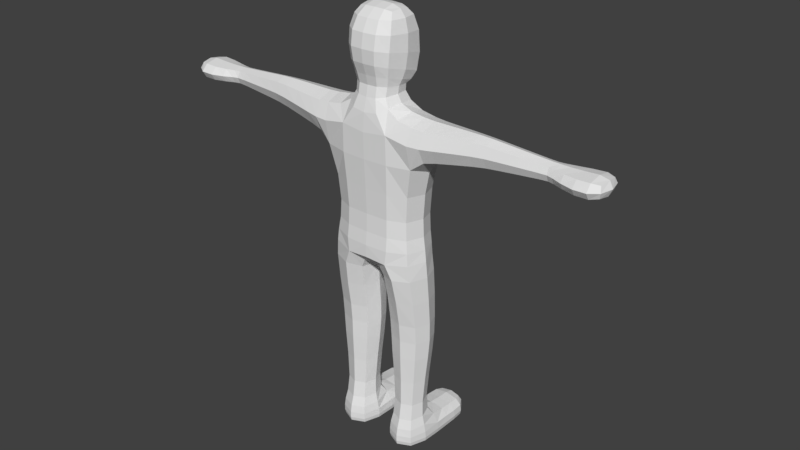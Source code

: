 # Source: physChar.blend  (saved by Blender 2.79.0; exported with 4.5.12 LTS)
import bpy
from mathutils import Matrix  # noqa: F401  (used for matrix-valued properties, if any)

bpy.ops.wm.read_factory_settings(use_empty=True)
scene = bpy.context.scene
scene.name = 'Scene'

# ---- collections
col_collection_1 = bpy.data.collections.new('Collection 1'); scene.collection.children.link(col_collection_1)

# ---- world
world_world = bpy.data.worlds.new('World'); scene.world = world_world
world_world.color = (0.05088, 0.05088, 0.05088)
world_world.use_sun_shadow = False
world_world.sun_shadow_jitter_overblur = 0.0
world_world.cycles.sampling_method = 'MANUAL'

# ---- meshes
me_cube_001 = bpy.data.meshes.new('Cube.001')
me_cube_001.from_pydata([(-0.7694, 0.04443, 1.455), (-0.7694, -0.04443, 1.455), (-0.2326, -0.1215, 0.9), (-0.2326, -0.1215, 1.563), (-0.7694, 0.04443, 1.535), (-0.7694, -0.04443, 1.535), (-0.2326, 0.1215, 0.9), (-0.2326, 0.09249, 1.563), (7.451e-09, -0.1215, 0.8673), (-4.657e-10, -0.1215, 1.563), (-7.451e-09, 0.1215, 0.8673), (-4.657e-10, 0.09249, 1.563), (-0.07808, -0.1215, 1.579), (-0.2326, -0.1215, 1.372), (-0.2326, 0.1215, 1.372), (-0.08434, 0.09249, 1.579), (-7.451e-09, 0.1215, 1.372), (7.451e-09, -0.1215, 1.372), (-0.03252, 0.1215, 0.9), (-0.03163, -0.1215, 0.9), (-0.221, 0.1215, 0.02526), (-0.221, -0.0922, 0.02526), (-0.0452, 0.1215, 0.02526), (-0.04442, -0.0922, 0.02526), (-0.221, 0.1027, 0.1397), (-0.221, -0.0922, 0.1123), (-0.04442, -0.0922, 0.1123), (-0.0452, 0.1027, 0.1397), (-0.2326, -0.06241, 0.6046), (-0.03163, -0.06241, 0.6046), (-0.03252, 0.1215, 0.6046), (-0.2326, 0.1215, 0.6046), (-0.03252, 0.3266, 0.02526), (-0.221, 0.3266, 0.02526), (-0.221, 0.3266, 0.1244), (-0.0452, 0.3266, 0.1244), (-0.08963, 0.04826, 1.661), (0.0, 0.04826, 1.661), (0.0, -0.07299, 1.661), (-0.08649, -0.07299, 1.661), (-0.1367, 0.1226, 1.653), (0.0, 0.1226, 1.591), (0.0, -0.1241, 1.738), (-0.105, -0.1241, 1.738), (-0.1367, 0.1371, 1.873), (0.0, 0.1371, 1.873), (0.0, -0.1241, 1.873), (-0.1288, -0.1241, 1.873), (-0.09142, 0.06556, 1.962), (0.0, 0.06556, 1.962), (0.0, -0.05252, 1.962), (-0.0881, -0.05252, 1.962), (-0.4955, -0.07564, 1.426), (-0.4955, -0.07564, 1.563), (-0.4955, 0.04658, 1.563), (-0.4955, 0.07564, 1.426), (-0.221, 0.1215, 0.04891), (-0.221, -0.0922, 0.04891), (-0.04442, -0.0922, 0.04891), (-0.0452, 0.1215, 0.04891), (-0.221, 0.3266, 0.04891), (-0.0452, 0.3266, 0.04891), (-0.0452, 0.2144, 0.02526), (-0.0452, 0.2144, 0.1244), (-0.221, 0.2144, 0.1244), (-0.221, 0.2144, 0.02526), (-0.221, 0.2144, 0.04891), (-0.0452, 0.2144, 0.04891), (-1.021, -0.08794, 1.549), (-1.021, -0.08794, 1.444), (-1.021, 0.09575, 1.444), (-1.021, 0.09575, 1.549), (-0.7873, -0.04443, 1.535), (-0.7873, -0.04443, 1.455), (-0.7873, 0.04443, 1.455), (-0.7873, 0.04443, 1.535), (-0.1932, 0.1215, 1.09), (-0.1932, -0.09796, 1.092), (-7.451e-09, 0.1215, 1.026), (7.451e-09, -0.09796, 1.098), (-0.899, -0.0806, 1.531), (-0.899, 0.0884, 1.461), (-0.899, -0.1118, 1.449), (-0.899, 0.0884, 1.531), (-0.2901, -0.1122, 1.383), (-0.2901, -0.1122, 1.563), (-0.2901, 0.1122, 1.383), (-0.2901, 0.08315, 1.563), (-7.451e-09, 0.1215, 0.9818), (-0.2242, 0.1215, 0.9818), (-0.2232, -0.1159, 0.9874), (7.451e-09, -0.1158, 0.9889), (-0.555, 0.04608, 1.556), (-0.555, 0.06834, 1.433), (-0.555, -0.06834, 1.556), (-0.555, -0.06834, 1.433), (-0.23, 0.1173, 0.5051), (-0.23, -0.06918, 0.5051), (-0.03454, -0.06918, 0.5051), (-0.03541, 0.1173, 0.5051), (-0.1923, 0.07929, 0.199), (-0.1923, -0.04905, 0.199), (-0.07313, -0.04905, 0.199), (-0.07366, 0.07929, 0.199)], [], [(17, 9, 12, 3, 13), (94, 92, 4, 5), (82, 80, 68, 69), (92, 93, 0, 4), (95, 94, 5, 1), (7, 3, 12, 15), (57, 56, 20, 21), (14, 7, 15, 11, 16), (93, 95, 1, 0), (6, 89, 88, 10, 18), (15, 12, 39, 36), (2, 90, 89, 6), (8, 91, 90, 2, 19), (21, 20, 22, 23), (19, 18, 10, 8), (58, 57, 21, 23), (59, 58, 23, 22), (67, 62, 32, 61), (100, 103, 27, 24), (103, 102, 26, 27), (102, 101, 25, 26), (101, 100, 24, 25), (2, 6, 31, 28), (19, 2, 28, 29), (18, 19, 29, 30), (6, 18, 30, 31), (60, 61, 32, 33), (66, 64, 34, 60), (64, 63, 35, 34), (62, 65, 33, 32), (36, 39, 43, 40), (11, 15, 36, 37), (85, 87, 54, 53), (12, 9, 38, 39), (40, 43, 47, 44), (39, 38, 42, 43), (37, 36, 40, 41), (87, 86, 55, 54), (44, 47, 51, 48), (43, 42, 46, 47), (41, 40, 44, 45), (84, 85, 53, 52), (48, 51, 50, 49), (47, 46, 50, 51), (45, 44, 48, 49), (86, 84, 52, 55), (65, 66, 60, 33), (34, 35, 61, 60), (63, 67, 61, 35), (27, 26, 58, 59), (26, 25, 57, 58), (25, 24, 56, 57), (27, 59, 67, 63), (20, 56, 66, 65), (22, 20, 65, 62), (24, 27, 63, 64), (56, 24, 64, 66), (59, 22, 62, 67), (69, 68, 71, 70), (83, 81, 70, 71), (81, 82, 69, 70), (80, 83, 71, 68), (5, 4, 75, 72), (0, 1, 73, 74), (4, 0, 74, 75), (1, 5, 72, 73), (78, 76, 14, 16), (76, 77, 13, 14), (77, 79, 17, 13), (72, 75, 83, 80), (74, 73, 82, 81), (75, 74, 81, 83), (73, 72, 80, 82), (14, 13, 84, 86), (13, 3, 85, 84), (7, 14, 86, 87), (3, 7, 87, 85), (89, 90, 77, 76), (88, 89, 76, 78), (90, 91, 79, 77), (55, 52, 95, 93), (52, 53, 94, 95), (54, 55, 93, 92), (53, 54, 92, 94), (28, 31, 96, 97), (29, 28, 97, 98), (30, 29, 98, 99), (31, 30, 99, 96), (97, 96, 100, 101), (98, 97, 101, 102), (99, 98, 102, 103), (96, 99, 103, 100)])
me_cube_001.use_remesh_preserve_volume = False
me_cube_001.use_remesh_preserve_attributes = False
me_cube_001.use_mirror_vertex_groups = False
me_cube_001.use_mirror_topology = True
me_cube_001.update()
arm_armature = bpy.data.armatures.new('Armature')  # bones are not reproduced

# ---- objects
ob_armature = bpy.data.objects.new('Armature', arm_armature)
ob_cube = bpy.data.objects.new('Cube', me_cube_001)

# ---- transforms, parenting, visibility, modifiers, constraints
ob_armature.location = (0.0, 0.0, 0.0)
ob_armature.show_in_front = True
ob_armature.lineart.crease_threshold = 0.0
ob_cube.parent = ob_armature
ob_cube.location = (0.0, 0.0, 0.0)
ob_cube.lineart.crease_threshold = 0.0
_vg = ob_cube.vertex_groups.new(name='hips')
for _i, _w in zip([8, 10, 16, 18, 19, 76, 77, 78, 79, 88, 89, 90, 91], [0.4756, 0.4636, 0.06273, 0.1062, 0.1217, 0.1294, 0.03371, 0.676, 0.09278, 0.6661, 0.05642, 0.03973, 0.5969]): _vg.add([_i], _w, 'REPLACE')
_vg = ob_cube.vertex_groups.new(name='spin1')
for _i, _w in zip([8, 17, 77, 79, 91], [0.01358, 0.05802, 0.1074, 0.6397, 0.1152]): _vg.add([_i], _w, 'REPLACE')
_vg = ob_cube.vertex_groups.new(name='spine2')
for _i, _w in zip([9, 11, 12, 13, 14, 16, 17, 76, 77, 78, 79], [0.1089, 0.07267, 0.01566, 0.1165, 0.1236, 0.6903, 0.6787, 0.01069, 0.009811, 0.0815, 0.06708]): _vg.add([_i], _w, 'REPLACE')
_vg = ob_cube.vertex_groups.new(name='neck')
for _i, _w in zip([3, 7, 9, 11, 12, 15, 16, 17, 36, 37, 38, 39, 40, 41, 42, 43, 44, 45, 46, 47], [0.03574, 0.03906, 0.6618, 0.8136, 0.3574, 0.6917, 0.08385, 0.08233, 0.7247, 0.7137, 0.7018, 0.6919, 0.2645, 0.3415, 0.2012, 0.1845, 0.04118, 0.06953, 0.05349, 0.0273]): _vg.add([_i], _w, 'REPLACE')
_vg = ob_cube.vertex_groups.new(name='head')
for _i, _w in zip([9, 11, 12, 15, 36, 37, 38, 39, 40, 41, 42, 43, 44, 45, 46, 47, 48, 49, 50, 51], [0.005026, 0.0208, 0.04272, 0.05254, 0.2085, 0.2365, 0.2058, 0.1912, 0.711, 0.6332, 0.7713, 0.7873, 0.95, 0.9249, 0.9391, 0.9555, 0.9834, 0.9866, 0.9905, 0.9867]): _vg.add([_i], _w, 'REPLACE')
_vg = ob_cube.vertex_groups.new(name='collar.L')
for _i, _w in zip([3, 7, 9, 11, 12, 13, 14, 15, 16, 17, 36, 37, 38, 39, 76, 77, 84, 85, 86, 87], [0.8188, 0.8783, 0.1756, 0.06226, 0.5316, 0.626, 0.629, 0.2167, 0.1038, 0.115, 0.05641, 0.00691, 0.07122, 0.1017, 0.06669, 0.06542, 0.13, 0.09807, 0.1319, 0.05997]): _vg.add([_i], _w, 'REPLACE')
_vg = ob_cube.vertex_groups.new(name='arm1.L')
for _i, _w in zip([3, 7, 12, 13, 14, 52, 53, 54, 55, 84, 85, 86, 87, 92, 93, 94, 95], [0.1138, 0.06533, 0.001908, 0.1481, 0.1382, 0.9082, 0.9372, 0.9646, 0.9133, 0.8213, 0.8895, 0.8238, 0.9328, 0.01549, 0.06272, 0.05143, 0.06628]): _vg.add([_i], _w, 'REPLACE')
_vg = ob_cube.vertex_groups.new(name='arm2.L')
for _i, _w in zip([0, 1, 4, 5, 52, 53, 54, 55, 72, 73, 74, 75, 92, 93, 94, 95], [0.9411, 0.9392, 0.9556, 0.9525, 0.07859, 0.0573, 0.01638, 0.07491, 0.06002, 0.08015, 0.06999, 0.06479, 0.9662, 0.9344, 0.9468, 0.9306]): _vg.add([_i], _w, 'REPLACE')
_vg = ob_cube.vertex_groups.new(name='hand1.L')
for _i, _w in zip([0, 1, 4, 5, 68, 69, 70, 71, 72, 73, 74, 75, 80, 81, 82, 83], [0.05593, 0.0573, 0.03379, 0.03899, 0.1171, 0.1287, 0.09649, 0.05981, 0.9038, 0.8976, 0.9149, 0.8954, 0.1823, 0.7961, 0.7558, 0.1969]): _vg.add([_i], _w, 'REPLACE')
_vg = ob_cube.vertex_groups.new(name='hand2.L')
for _i, _w in zip([68, 69, 70, 71, 72, 75, 80, 81, 82, 83], [0.8806, 0.8697, 0.9026, 0.9391, 0.02213, 0.02957, 0.8122, 0.1981, 0.2365, 0.7977]): _vg.add([_i], _w, 'REPLACE')
_vg = ob_cube.vertex_groups.new(name='collar.R')
_vg = ob_cube.vertex_groups.new(name='arm1.R')
_vg = ob_cube.vertex_groups.new(name='arm2.R')
_vg = ob_cube.vertex_groups.new(name='hand1.R')
_vg = ob_cube.vertex_groups.new(name='hand2.R')
_vg = ob_cube.vertex_groups.new(name='leg1.L')
for _i, _w in zip([2, 6, 8, 10, 13, 14, 16, 17, 18, 19, 28, 29, 30, 31, 76, 77, 78, 79, 88, 89, 90, 91, 96, 97, 98, 99], [0.9818, 0.9816, 0.4845, 0.523, 0.06855, 0.07764, 0.01438, 0.009701, 0.8859, 0.8635, 0.9494, 0.9403, 0.9346, 0.9445, 0.7361, 0.736, 0.2183, 0.1646, 0.3045, 0.9269, 0.929, 0.2675, 0.04864, 0.04092, 0.0504, 0.05378]): _vg.add([_i], _w, 'REPLACE')
_vg = ob_cube.vertex_groups.new(name='leg2.L')
for _i, _w in zip([21, 23, 24, 25, 26, 27, 28, 29, 30, 31, 56, 57, 58, 96, 97, 98, 99, 100, 101, 102, 103], [0.1727, 0.08441, 0.08309, 0.7433, 0.1731, 0.07375, 0.04858, 0.05344, 0.05972, 0.05422, 0.01556, 0.2887, 0.09755, 0.9489, 0.9536, 0.9477, 0.9436, 0.9415, 0.9823, 0.9519, 0.931]): _vg.add([_i], _w, 'REPLACE')
_vg = ob_cube.vertex_groups.new(name='foot1.L')
for _i, _w in zip([20, 21, 22, 23, 24, 25, 26, 27, 32, 33, 34, 35, 56, 57, 58, 59, 60, 61, 62, 63, 64, 65, 66, 67, 100, 102, 103], [0.9531, 0.8187, 0.8834, 0.8977, 0.9069, 0.2546, 0.8215, 0.8797, 0.0494, 0.1213, 0.136, 0.05221, 0.9467, 0.7062, 0.8909, 0.8766, 0.1141, 0.03025, 0.1712, 0.1723, 0.8377, 0.8333, 0.8661, 0.148, 0.05616, 0.04253, 0.06417]): _vg.add([_i], _w, 'REPLACE')
_vg = ob_cube.vertex_groups.new(name='foot2.L')
for _i, _w in zip([20, 22, 27, 32, 33, 34, 35, 59, 60, 61, 62, 63, 64, 65, 66, 67], [0.006719, 0.1014, 0.04275, 0.9497, 0.8782, 0.8629, 0.9465, 0.09925, 0.8853, 0.9592, 0.8267, 0.8204, 0.1554, 0.1645, 0.13, 0.849]): _vg.add([_i], _w, 'REPLACE')
_vg = ob_cube.vertex_groups.new(name='leg1.R')
_vg = ob_cube.vertex_groups.new(name='leg2.R')
_vg = ob_cube.vertex_groups.new(name='foot1.R')
_vg = ob_cube.vertex_groups.new(name='foot2.R')
_m = ob_cube.modifiers.new('Mirror', 'MIRROR')
_m = ob_cube.modifiers.new('Subsurf', 'SUBSURF')
_m.uv_smooth = 'PRESERVE_CORNERS'
_m.quality = 1
_m.render_levels = 1
_m.show_only_control_edges = False
_m = ob_cube.modifiers.new('Armature', 'ARMATURE')
_m.object = ob_armature

# ---- collection membership
col_collection_1.objects.link(ob_armature)
col_collection_1.objects.link(ob_cube)

# ---- scene / render settings (as saved in the file)
scene.frame_start = 0; scene.frame_end = 24; scene.frame_set(18)
scene.render.engine = 'BLENDER_EEVEE_NEXT'
scene.render.resolution_percentage = 50
scene.render.dither_intensity = 0.0
scene.cycles.use_denoising = False
scene.cycles.samples = 128
scene.cycles.sampling_pattern = 'TABULATED_SOBOL'
scene.cycles.use_adaptive_sampling = False
scene.cycles.use_light_tree = False
scene.cycles.blur_glossy = 0.0
scene.cycles.sample_clamp_indirect = 0.0
scene.view_settings.view_transform = 'Standard'
bpy.context.view_layer.update()

# ---- added for rendering (the .blend has no active camera and no usable light): camera, sun
cam_auto = bpy.data.cameras.new('AutoCamera')
cam_auto.lens = 50.0
cam_auto.sensor_width = 36.0
cam_auto.clip_end = 1000.0
ob_auto_camera = bpy.data.objects.new('AutoCamera', cam_auto)
scene.collection.objects.link(ob_auto_camera)
ob_auto_camera.location = (2.62018, -3.04402, 3.08849)
ob_auto_camera.rotation_euler = (1.09748, -7.21219e-08, 0.694738)
scene.camera = ob_auto_camera
light_auto_sun = bpy.data.lights.new('AutoSun', 'SUN')
light_auto_sun.energy = 3.0
light_auto_sun.angle = 0.0523599
ob_auto_sun = bpy.data.objects.new('AutoSun', light_auto_sun)
scene.collection.objects.link(ob_auto_sun)
ob_auto_sun.rotation_euler = (0.872665, 0.174533, 0.523599)
bpy.context.view_layer.update()
